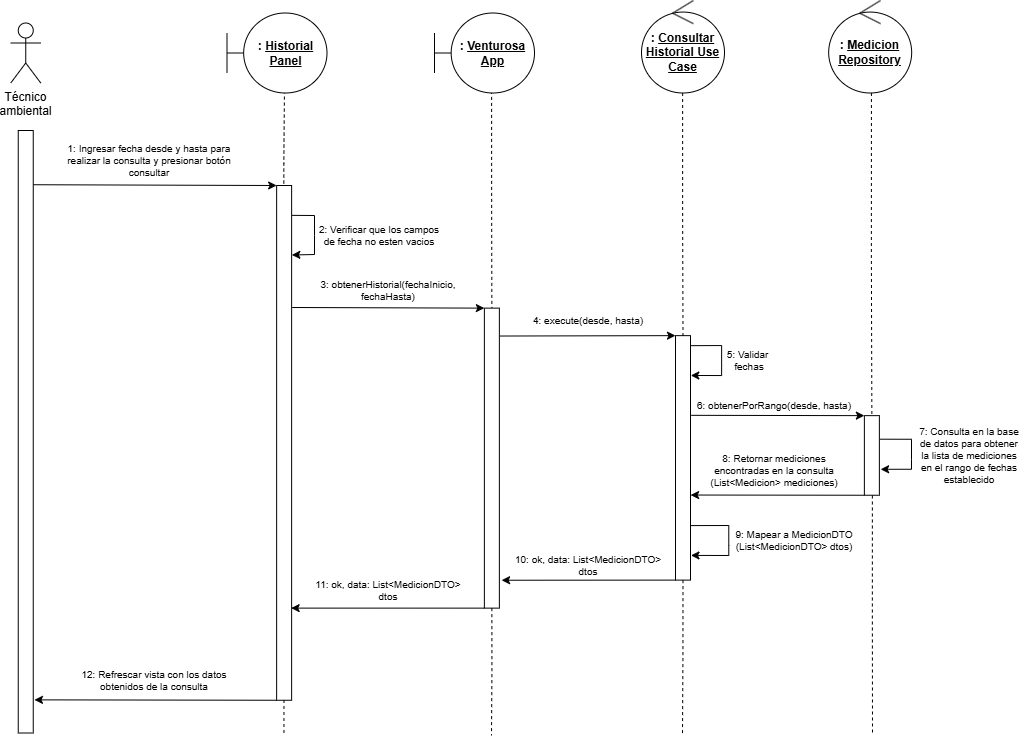

The diagram above was exported from draw.io. Its source (the exported page's mxGraphModel, read from the mxfile embedded in the PNG):
<mxGraphModel dx="1471" dy="861" grid="1" gridSize="10" guides="1" tooltips="1" connect="1" arrows="1" fold="1" page="1" pageScale="1" pageWidth="827" pageHeight="1169" math="0" shadow="0">
  <root>
    <mxCell id="0" />
    <mxCell id="1" parent="0" />
    <mxCell id="NJpyZWNvnCmmBu4SYqIs-1" parent="1" style="shape=umlActor;verticalLabelPosition=bottom;verticalAlign=top;html=1;outlineConnect=0;" value="Técnico&lt;div&gt;ambiental&lt;/div&gt;" vertex="1">
      <mxGeometry height="60" width="30" x="196.25" y="207.5" as="geometry" />
    </mxCell>
    <mxCell id="NJpyZWNvnCmmBu4SYqIs-2" parent="1" style="shape=umlBoundary;whiteSpace=wrap;html=1;" value="&lt;b&gt;: &lt;u&gt;Historial Panel&lt;/u&gt;&lt;/b&gt;" vertex="1">
      <mxGeometry height="80" width="100" x="412.5" y="197.5" as="geometry" />
    </mxCell>
    <mxCell id="NJpyZWNvnCmmBu4SYqIs-9" edge="1" parent="1" style="endArrow=none;dashed=1;html=1;rounded=0;entryX=0.555;entryY=0.993;entryDx=0;entryDy=0;entryPerimeter=0;" value="">
      <mxGeometry height="50" relative="1" width="50" as="geometry">
        <Array as="points">
          <mxPoint x="469.31999999999994" y="348.05999999999995" />
        </Array>
        <mxPoint x="469.31999999999994" y="368.05999999999995" as="sourcePoint" />
        <mxPoint x="469.93999999999994" y="277.49999999999994" as="targetPoint" />
      </mxGeometry>
    </mxCell>
    <mxCell id="NJpyZWNvnCmmBu4SYqIs-11" edge="1" parent="1" style="endArrow=none;dashed=1;html=1;rounded=0;" value="">
      <mxGeometry height="50" relative="1" width="50" as="geometry">
        <mxPoint x="469.46000000000004" y="917.5" as="sourcePoint" />
        <mxPoint x="469.46000000000015" y="437.5" as="targetPoint" />
      </mxGeometry>
    </mxCell>
    <mxCell id="NJpyZWNvnCmmBu4SYqIs-17" parent="1" style="rounded=0;whiteSpace=wrap;html=1;rotation=90;" value="" vertex="1">
      <mxGeometry height="15" width="602.5" x="-90" y="608.75" as="geometry" />
    </mxCell>
    <mxCell id="NJpyZWNvnCmmBu4SYqIs-18" parent="1" style="rounded=0;whiteSpace=wrap;html=1;rotation=90;" value="" vertex="1">
      <mxGeometry height="15" width="514.74" x="212.26" y="619.88" as="geometry" />
    </mxCell>
    <mxCell id="Cvq899FLYca6qmGyuJF9-1" edge="1" parent="1" source="NJpyZWNvnCmmBu4SYqIs-17" style="endArrow=classic;html=1;rounded=0;exitX=0.09;exitY=-0.012;exitDx=0;exitDy=0;exitPerimeter=0;entryX=0;entryY=1;entryDx=0;entryDy=0;endFill=1;" target="NJpyZWNvnCmmBu4SYqIs-18" value="">
      <mxGeometry height="50" relative="1" width="50" as="geometry">
        <mxPoint x="450" y="340" as="sourcePoint" />
        <mxPoint x="500" y="290" as="targetPoint" />
      </mxGeometry>
    </mxCell>
    <mxCell id="Cvq899FLYca6qmGyuJF9-2" parent="1" style="text;html=1;whiteSpace=wrap;strokeColor=none;fillColor=none;align=center;verticalAlign=middle;rounded=0;fontSize=10;" value="1: Ingresar fecha desde y hasta para realizar la consulta y presionar botón consultar" vertex="1">
      <mxGeometry height="30" width="170" x="250" y="330" as="geometry" />
    </mxCell>
    <mxCell id="Cvq899FLYca6qmGyuJF9-4" edge="1" parent="1" source="NJpyZWNvnCmmBu4SYqIs-18" style="endArrow=classic;html=1;rounded=0;entryX=0.135;entryY=-0.014;entryDx=0;entryDy=0;entryPerimeter=0;exitX=0.058;exitY=-0.036;exitDx=0;exitDy=0;exitPerimeter=0;endFill=1;" target="NJpyZWNvnCmmBu4SYqIs-18" value="">
      <mxGeometry height="50" relative="1" width="50" as="geometry">
        <Array as="points">
          <mxPoint x="500" y="400" />
          <mxPoint x="500" y="420" />
          <mxPoint x="500" y="439" />
        </Array>
        <mxPoint x="512.5" y="400" as="sourcePoint" />
        <mxPoint x="570" y="440" as="targetPoint" />
      </mxGeometry>
    </mxCell>
    <mxCell id="Cvq899FLYca6qmGyuJF9-5" parent="1" style="text;html=1;whiteSpace=wrap;strokeColor=none;fillColor=none;align=center;verticalAlign=middle;rounded=0;fontSize=10;" value="2: Verificar que los campos de fecha no esten vacios" vertex="1">
      <mxGeometry height="10" width="130" x="500" y="414.54" as="geometry" />
    </mxCell>
    <mxCell id="Cvq899FLYca6qmGyuJF9-12" edge="1" parent="1" source="Cvq899FLYca6qmGyuJF9-6" style="edgeStyle=orthogonalEdgeStyle;rounded=0;orthogonalLoop=1;jettySize=auto;html=1;entryX=0;entryY=0.5;entryDx=0;entryDy=0;exitX=0.571;exitY=0.974;exitDx=0;exitDy=0;exitPerimeter=0;dashed=1;endArrow=none;endFill=0;" target="Cvq899FLYca6qmGyuJF9-9">
      <mxGeometry relative="1" as="geometry" />
    </mxCell>
    <mxCell id="Cvq899FLYca6qmGyuJF9-6" parent="1" style="shape=umlBoundary;whiteSpace=wrap;html=1;" value="&lt;b&gt;: &lt;u&gt;Venturosa App&lt;/u&gt;&lt;/b&gt;" vertex="1">
      <mxGeometry height="80" width="100" x="620" y="197.5" as="geometry" />
    </mxCell>
    <mxCell id="Cvq899FLYca6qmGyuJF9-9" parent="1" style="rounded=0;whiteSpace=wrap;html=1;rotation=90;" value="" vertex="1">
      <mxGeometry height="15" width="300" x="527.37" y="635.13" as="geometry" />
    </mxCell>
    <mxCell id="Cvq899FLYca6qmGyuJF9-10" edge="1" parent="1" source="NJpyZWNvnCmmBu4SYqIs-18" style="endArrow=classic;html=1;rounded=0;exitX=0.237;exitY=-0.036;exitDx=0;exitDy=0;exitPerimeter=0;endFill=1;entryX=0;entryY=1;entryDx=0;entryDy=0;" target="Cvq899FLYca6qmGyuJF9-9" value="">
      <mxGeometry height="50" relative="1" width="50" as="geometry">
        <mxPoint x="480" y="460" as="sourcePoint" />
        <mxPoint x="670" y="460" as="targetPoint" />
      </mxGeometry>
    </mxCell>
    <mxCell id="Cvq899FLYca6qmGyuJF9-11" parent="1" style="text;html=1;whiteSpace=wrap;strokeColor=none;fillColor=none;align=center;verticalAlign=middle;rounded=0;fontSize=10;" value="3: obtenerHistorial(fechaInicio, fechaHasta)" vertex="1">
      <mxGeometry height="10" width="147.5" x="500" y="470" as="geometry" />
    </mxCell>
    <mxCell id="Cvq899FLYca6qmGyuJF9-14" parent="1" style="ellipse;shape=umlControl;whiteSpace=wrap;html=1;" value="&lt;b&gt;: &lt;u&gt;Consultar Historial Use Case&lt;/u&gt;&lt;/b&gt;" vertex="1">
      <mxGeometry height="92.5" width="83" x="827" y="185" as="geometry" />
    </mxCell>
    <mxCell id="Cvq899FLYca6qmGyuJF9-15" parent="1" style="rounded=0;whiteSpace=wrap;html=1;rotation=90;" value="" vertex="1">
      <mxGeometry height="15" width="244.46" x="746.27" y="634.87" as="geometry" />
    </mxCell>
    <mxCell id="Cvq899FLYca6qmGyuJF9-16" edge="1" parent="1" source="Cvq899FLYca6qmGyuJF9-9" style="endArrow=classic;html=1;rounded=0;endFill=1;entryX=0;entryY=1;entryDx=0;entryDy=0;exitX=0.093;exitY=-0.028;exitDx=0;exitDy=0;exitPerimeter=0;" target="Cvq899FLYca6qmGyuJF9-15" value="">
      <mxGeometry height="50" relative="1" width="50" as="geometry">
        <mxPoint x="690" y="520" as="sourcePoint" />
        <mxPoint x="860" y="520" as="targetPoint" />
      </mxGeometry>
    </mxCell>
    <mxCell id="Cvq899FLYca6qmGyuJF9-17" edge="1" parent="1" style="edgeStyle=orthogonalEdgeStyle;rounded=0;orthogonalLoop=1;jettySize=auto;html=1;entryX=0;entryY=0.5;entryDx=0;entryDy=0;exitX=0.571;exitY=0.974;exitDx=0;exitDy=0;exitPerimeter=0;dashed=1;endArrow=none;endFill=0;" target="Cvq899FLYca6qmGyuJF9-15">
      <mxGeometry relative="1" as="geometry">
        <mxPoint x="868.14" y="277.5" as="sourcePoint" />
        <mxPoint x="868.14" y="495.5" as="targetPoint" />
      </mxGeometry>
    </mxCell>
    <mxCell id="Cvq899FLYca6qmGyuJF9-18" parent="1" style="text;html=1;whiteSpace=wrap;strokeColor=none;fillColor=none;align=center;verticalAlign=middle;rounded=0;fontSize=10;" value="4: execute(desde, hasta)" vertex="1">
      <mxGeometry height="10" width="147.5" x="700" y="500" as="geometry" />
    </mxCell>
    <mxCell id="Cvq899FLYca6qmGyuJF9-20" edge="1" parent="1" source="Cvq899FLYca6qmGyuJF9-15" style="endArrow=classic;html=1;rounded=0;entryX=0.163;entryY=-0.021;entryDx=0;entryDy=0;entryPerimeter=0;exitX=0.041;exitY=-0.009;exitDx=0;exitDy=0;exitPerimeter=0;endFill=1;" target="Cvq899FLYca6qmGyuJF9-15" value="">
      <mxGeometry height="50" relative="1" width="50" as="geometry">
        <Array as="points">
          <mxPoint x="907.12" y="530.04" />
          <mxPoint x="907.12" y="550.04" />
          <mxPoint x="907.12" y="560.04" />
        </Array>
        <mxPoint x="879.9999999999999" y="529.95006" as="sourcePoint" />
        <mxPoint x="880.705" y="559.8049799999999" as="targetPoint" />
      </mxGeometry>
    </mxCell>
    <mxCell id="Cvq899FLYca6qmGyuJF9-21" parent="1" style="text;html=1;whiteSpace=wrap;strokeColor=none;fillColor=none;align=center;verticalAlign=middle;rounded=0;fontSize=10;" value="5: Validar&amp;nbsp;&lt;div&gt;fechas&lt;/div&gt;" vertex="1">
      <mxGeometry height="10" width="50" x="910" y="540" as="geometry" />
    </mxCell>
    <mxCell id="Cvq899FLYca6qmGyuJF9-24" edge="1" parent="1" style="edgeStyle=orthogonalEdgeStyle;rounded=0;orthogonalLoop=1;jettySize=auto;html=1;entryX=0;entryY=0.5;entryDx=0;entryDy=0;exitX=0.571;exitY=0.974;exitDx=0;exitDy=0;exitPerimeter=0;dashed=1;endArrow=none;endFill=0;" target="Cvq899FLYca6qmGyuJF9-25">
      <mxGeometry relative="1" as="geometry">
        <mxPoint x="1056.92" y="277.5" as="sourcePoint" />
        <mxPoint x="1057.7800000000002" y="520" as="targetPoint" />
      </mxGeometry>
    </mxCell>
    <mxCell id="Cvq899FLYca6qmGyuJF9-25" parent="1" style="rounded=0;whiteSpace=wrap;html=1;rotation=90;" value="" vertex="1">
      <mxGeometry height="15" width="79.6" x="1017.57" y="632.44" as="geometry" />
    </mxCell>
    <mxCell id="Cvq899FLYca6qmGyuJF9-26" edge="1" parent="1" source="Cvq899FLYca6qmGyuJF9-15" style="endArrow=classic;html=1;rounded=0;endFill=1;exitX=0.326;exitY=-0.051;exitDx=0;exitDy=0;exitPerimeter=0;entryX=0;entryY=1;entryDx=0;entryDy=0;" target="Cvq899FLYca6qmGyuJF9-25" value="">
      <mxGeometry height="50" relative="1" width="50" as="geometry">
        <mxPoint x="880.0000000000003" y="599.9146999999998" as="sourcePoint" />
        <mxPoint x="1050" y="600" as="targetPoint" />
      </mxGeometry>
    </mxCell>
    <mxCell id="Cvq899FLYca6qmGyuJF9-27" parent="1" style="text;html=1;whiteSpace=wrap;strokeColor=none;fillColor=none;align=center;verticalAlign=middle;rounded=0;fontSize=10;" value="6: obtenerPorRango(desde, hasta)" vertex="1">
      <mxGeometry height="10" width="160" x="880" y="585" as="geometry" />
    </mxCell>
    <mxCell id="Cvq899FLYca6qmGyuJF9-28" edge="1" parent="1" source="Cvq899FLYca6qmGyuJF9-25" style="endArrow=classic;html=1;rounded=0;entryX=0.674;entryY=-0.084;entryDx=0;entryDy=0;entryPerimeter=0;exitX=0.296;exitY=-0.037;exitDx=0;exitDy=0;exitPerimeter=0;endFill=1;" target="Cvq899FLYca6qmGyuJF9-25" value="">
      <mxGeometry height="50" relative="1" width="50" as="geometry">
        <Array as="points">
          <mxPoint x="1097" y="623.75" />
          <mxPoint x="1097" y="643.75" />
          <mxPoint x="1097" y="653.75" />
        </Array>
        <mxPoint x="1070" y="623.75" as="sourcePoint" />
        <mxPoint x="1071" y="653.75" as="targetPoint" />
      </mxGeometry>
    </mxCell>
    <mxCell id="Cvq899FLYca6qmGyuJF9-29" parent="1" style="text;html=1;whiteSpace=wrap;strokeColor=none;fillColor=none;align=center;verticalAlign=middle;rounded=0;fontSize=10;" value="7: Consulta en la base de datos para obtener la lista de mediciones en el rango de fechas establecido" vertex="1">
      <mxGeometry height="10" width="110" x="1100" y="634.88" as="geometry" />
    </mxCell>
    <mxCell id="Cvq899FLYca6qmGyuJF9-30" edge="1" parent="1" source="Cvq899FLYca6qmGyuJF9-15" style="endArrow=none;html=1;rounded=0;endFill=0;exitX=0.652;exitY=-0.009;exitDx=0;exitDy=0;exitPerimeter=0;entryX=1;entryY=1;entryDx=0;entryDy=0;startArrow=classic;startFill=1;" target="Cvq899FLYca6qmGyuJF9-25" value="">
      <mxGeometry height="50" relative="1" width="50" as="geometry">
        <mxPoint x="873.1200000000001" y="679.6994" as="sourcePoint" />
        <mxPoint x="1046.8700000000003" y="679.7399999999998" as="targetPoint" />
      </mxGeometry>
    </mxCell>
    <mxCell id="Cvq899FLYca6qmGyuJF9-31" parent="1" style="text;html=1;whiteSpace=wrap;strokeColor=none;fillColor=none;align=center;verticalAlign=middle;rounded=0;fontSize=10;" value="8: Retornar mediciones encontradas en la consulta (List&amp;lt;Medicion&amp;gt; mediciones)" vertex="1">
      <mxGeometry height="10" width="160" x="880" y="650" as="geometry" />
    </mxCell>
    <mxCell id="Cvq899FLYca6qmGyuJF9-32" edge="1" parent="1" source="Cvq899FLYca6qmGyuJF9-15" style="endArrow=classic;html=1;rounded=0;entryX=0.899;entryY=-0.032;entryDx=0;entryDy=0;entryPerimeter=0;exitX=0.777;exitY=-0.032;exitDx=0;exitDy=0;exitPerimeter=0;endFill=1;" target="Cvq899FLYca6qmGyuJF9-15" value="">
      <mxGeometry height="50" relative="1" width="50" as="geometry">
        <Array as="points">
          <mxPoint x="914.28" y="710" />
          <mxPoint x="914.28" y="730" />
          <mxPoint x="914.28" y="740" />
        </Array>
        <mxPoint x="879.9950000000001" y="710.06906" as="sourcePoint" />
        <mxPoint x="880.7900000000002" y="739.92398" as="targetPoint" />
      </mxGeometry>
    </mxCell>
    <mxCell id="Cvq899FLYca6qmGyuJF9-33" parent="1" style="text;html=1;whiteSpace=wrap;strokeColor=none;fillColor=none;align=center;verticalAlign=middle;rounded=0;fontSize=10;" value="9: Mapear a MedicionDTO (List&amp;lt;MedicionDTO&amp;gt; dtos)" vertex="1">
      <mxGeometry height="10" width="120" x="920" y="720" as="geometry" />
    </mxCell>
    <mxCell id="Cvq899FLYca6qmGyuJF9-34" parent="1" style="text;html=1;whiteSpace=wrap;strokeColor=none;fillColor=none;align=center;verticalAlign=middle;rounded=0;fontSize=10;" value="10: ok, data: List&amp;lt;MedicionDTO&amp;gt; dtos" vertex="1">
      <mxGeometry height="10" width="147.5" x="700" y="745" as="geometry" />
    </mxCell>
    <mxCell id="Cvq899FLYca6qmGyuJF9-35" edge="1" parent="1" source="Cvq899FLYca6qmGyuJF9-9" style="endArrow=none;html=1;rounded=0;endFill=0;entryX=1;entryY=1;entryDx=0;entryDy=0;exitX=0.907;exitY=-0.148;exitDx=0;exitDy=0;exitPerimeter=0;startArrow=classic;startFill=1;" target="Cvq899FLYca6qmGyuJF9-15" value="">
      <mxGeometry height="50" relative="1" width="50" as="geometry">
        <mxPoint x="685.75" y="760" as="sourcePoint" />
        <mxPoint x="861.75" y="760" as="targetPoint" />
      </mxGeometry>
    </mxCell>
    <mxCell id="Cvq899FLYca6qmGyuJF9-36" edge="1" parent="1" source="NJpyZWNvnCmmBu4SYqIs-18" style="endArrow=none;html=1;rounded=0;endFill=0;entryX=1;entryY=1;entryDx=0;entryDy=0;exitX=0.821;exitY=0.031;exitDx=0;exitDy=0;exitPerimeter=0;startArrow=classic;startFill=1;" target="Cvq899FLYca6qmGyuJF9-9" value="">
      <mxGeometry height="50" relative="1" width="50" as="geometry">
        <mxPoint x="490" y="790" as="sourcePoint" />
        <mxPoint x="664" y="790" as="targetPoint" />
      </mxGeometry>
    </mxCell>
    <mxCell id="Cvq899FLYca6qmGyuJF9-37" parent="1" style="text;html=1;whiteSpace=wrap;strokeColor=none;fillColor=none;align=center;verticalAlign=middle;rounded=0;fontSize=10;" value="11: ok, data: List&amp;lt;MedicionDTO&amp;gt; dtos" vertex="1">
      <mxGeometry height="10" width="147.5" x="500" y="770" as="geometry" />
    </mxCell>
    <mxCell id="Cvq899FLYca6qmGyuJF9-38" edge="1" parent="1" source="NJpyZWNvnCmmBu4SYqIs-17" style="endArrow=none;html=1;rounded=0;endFill=0;entryX=1;entryY=1;entryDx=0;entryDy=0;exitX=0.945;exitY=-0.08;exitDx=0;exitDy=0;exitPerimeter=0;startArrow=classic;startFill=1;" target="NJpyZWNvnCmmBu4SYqIs-18" value="">
      <mxGeometry height="50" relative="1" width="50" as="geometry">
        <mxPoint x="221" y="880" as="sourcePoint" />
        <mxPoint x="414" y="880" as="targetPoint" />
      </mxGeometry>
    </mxCell>
    <mxCell id="Cvq899FLYca6qmGyuJF9-39" parent="1" style="text;html=1;whiteSpace=wrap;strokeColor=none;fillColor=none;align=center;verticalAlign=middle;rounded=0;fontSize=10;" value="12: Refrescar vista con los datos obtenidos de la consulta" vertex="1">
      <mxGeometry height="10" width="147.5" x="266" y="860" as="geometry" />
    </mxCell>
    <mxCell id="Cvq899FLYca6qmGyuJF9-40" edge="1" parent="1" source="Cvq899FLYca6qmGyuJF9-9" style="edgeStyle=orthogonalEdgeStyle;rounded=0;orthogonalLoop=1;jettySize=auto;html=1;dashed=1;endArrow=none;endFill=0;exitX=1;exitY=0.5;exitDx=0;exitDy=0;">
      <mxGeometry relative="1" as="geometry">
        <mxPoint x="677" y="810" as="sourcePoint" />
        <mxPoint x="677" y="920" as="targetPoint" />
      </mxGeometry>
    </mxCell>
    <mxCell id="Cvq899FLYca6qmGyuJF9-41" edge="1" parent="1" source="Cvq899FLYca6qmGyuJF9-15" style="edgeStyle=orthogonalEdgeStyle;rounded=0;orthogonalLoop=1;jettySize=auto;html=1;dashed=1;endArrow=none;endFill=0;exitX=1;exitY=0.5;exitDx=0;exitDy=0;">
      <mxGeometry relative="1" as="geometry">
        <mxPoint x="868.05" y="790" as="sourcePoint" />
        <mxPoint x="868" y="920" as="targetPoint" />
      </mxGeometry>
    </mxCell>
    <mxCell id="Cvq899FLYca6qmGyuJF9-42" edge="1" parent="1" style="edgeStyle=orthogonalEdgeStyle;rounded=0;orthogonalLoop=1;jettySize=auto;html=1;dashed=1;endArrow=none;endFill=0;exitX=1;exitY=0.5;exitDx=0;exitDy=0;">
      <mxGeometry relative="1" as="geometry">
        <mxPoint x="1057.87" y="680" as="sourcePoint" />
        <mxPoint x="1058" y="920" as="targetPoint" />
      </mxGeometry>
    </mxCell>
    <mxCell id="GQrzkPaGmott5qsxb352-1" parent="1" style="ellipse;shape=umlControl;whiteSpace=wrap;html=1;" value="&lt;b&gt;: &lt;u&gt;Medicion Repository&lt;/u&gt;&lt;/b&gt;" vertex="1">
      <mxGeometry height="92.5" width="83" x="1014.17" y="185" as="geometry" />
    </mxCell>
  </root>
</mxGraphModel>